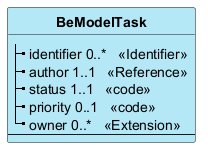

The diagram above was rendered by PlantUML. Its source (embedded in the PNG):
@startuml
skinparam ClassBackgroundColor #B5E8F7
skinparam linetype polyline
hide circle
hide stereotype

class "**BeModelTask**" as BeModelTask {
|_ identifier 0..*   <<Identifier>>  
|_ author 1..1   <<Reference>>  
|_ status 1..1   <<code>>  
|_ priority 0..1   <<code>>  
|_ owner 0..*   <<Extension>>  
--
}

@enduml